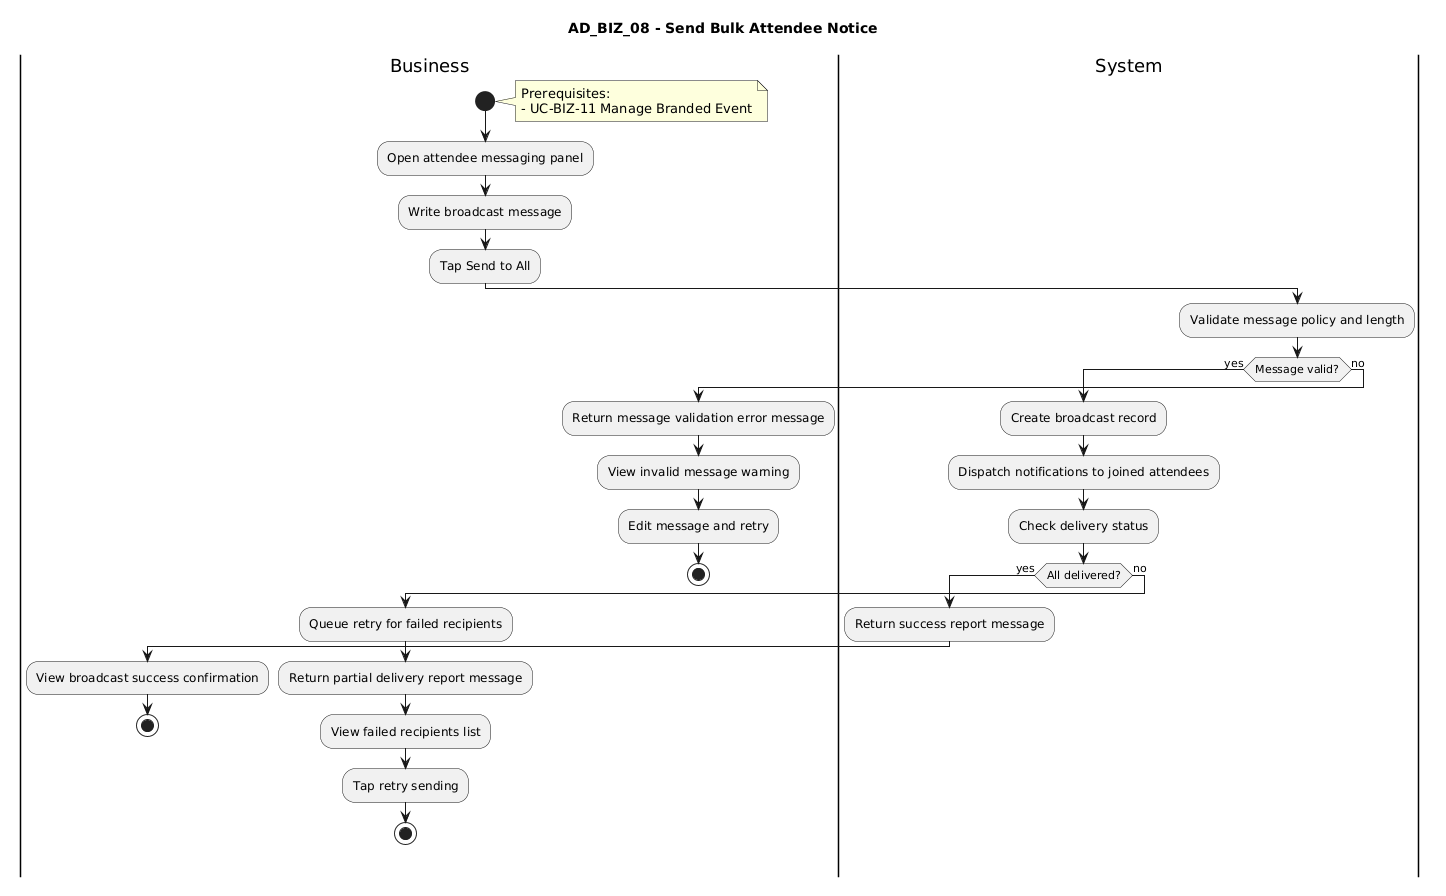

The diagram above was rendered by PlantUML. Its source (embedded in the PNG):
@startuml
title AD_BIZ_08 - Send Bulk Attendee Notice

|Business|
start
note right
Prerequisites:
- UC-BIZ-11 Manage Branded Event
end note
:Open attendee messaging panel;
:Write broadcast message;
:Tap Send to All;

|System|
:Validate message policy and length;
if (Message valid?) then (yes)
  :Create broadcast record;
  :Dispatch notifications to joined attendees;
  :Check delivery status;
  if (All delivered?) then (yes)
    :Return success report message;
    |Business|
    :View broadcast success confirmation;
    stop
  else (no)
    :Queue retry for failed recipients;
    :Return partial delivery report message;
    |Business|
    :View failed recipients list;
    :Tap retry sending;
    stop
  endif
else (no)
  :Return message validation error message;
  |Business|
  :View invalid message warning;
  :Edit message and retry;
  stop
endif
@enduml